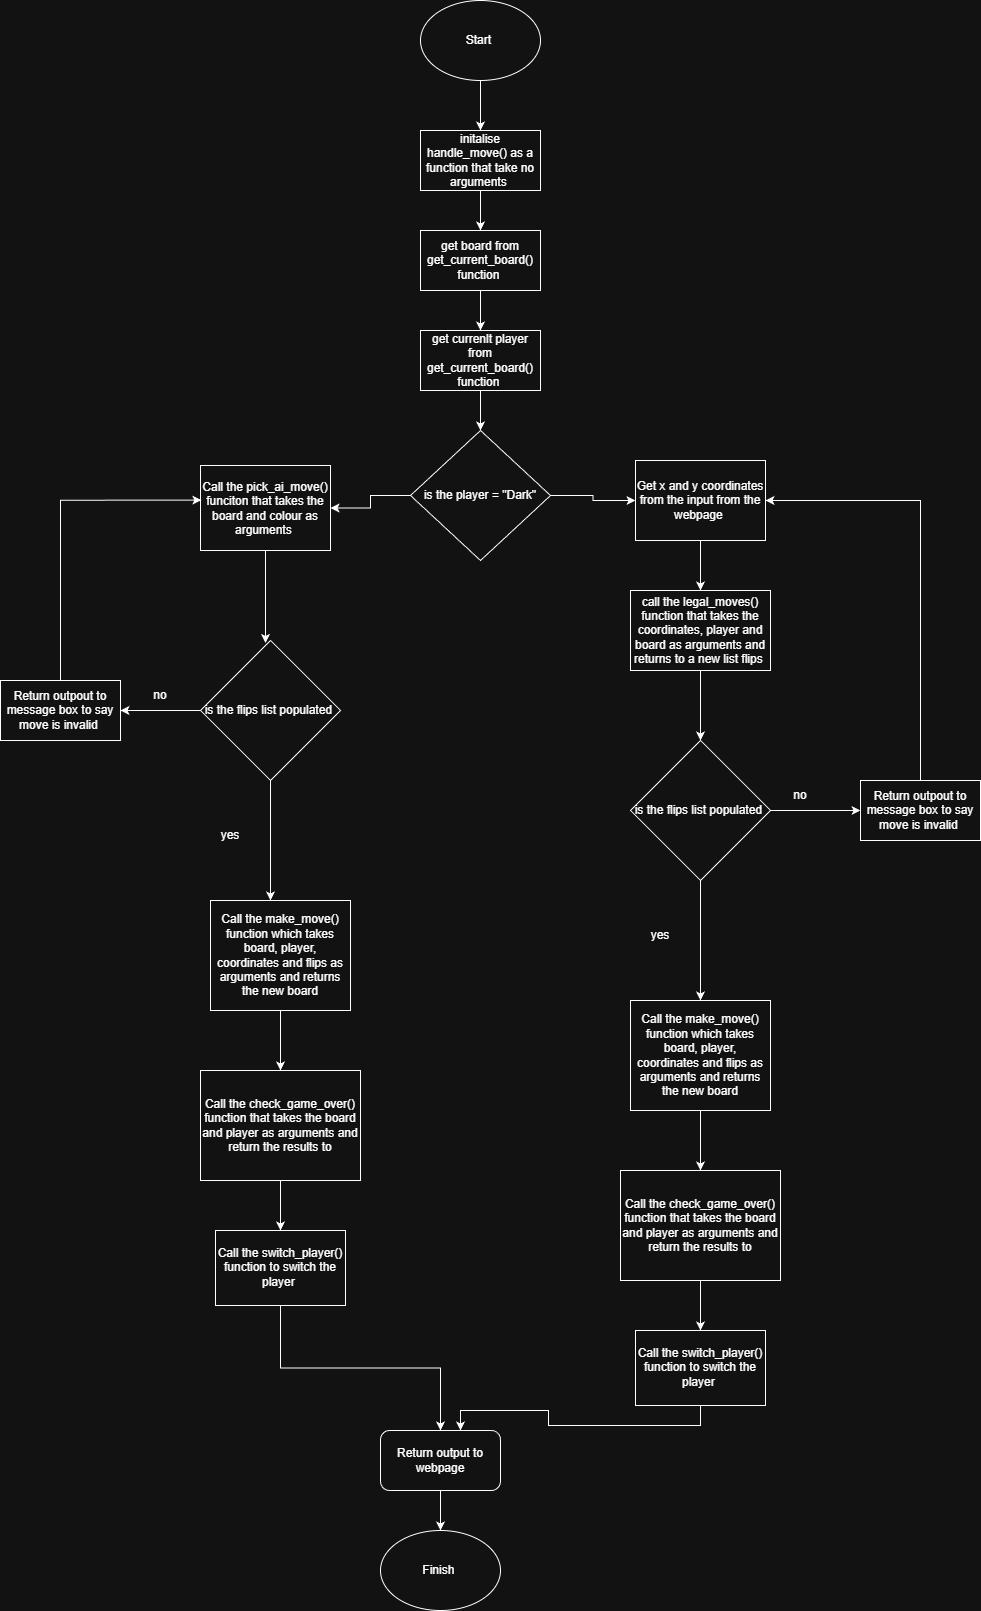

The diagram above was exported from draw.io. Its source (the exported page's mxGraphModel, read from the mxfile embedded in the PNG):
<mxGraphModel dx="1711" dy="459" grid="1" gridSize="10" guides="1" tooltips="1" connect="1" arrows="1" fold="1" page="1" pageScale="1" pageWidth="850" pageHeight="1100" math="0" shadow="0">
  <root>
    <mxCell id="0" />
    <mxCell id="1" parent="0" />
    <mxCell id="9dLNw7mgGCM5bOe5P-38-3" edge="1" parent="1" source="9dLNw7mgGCM5bOe5P-38-1" style="edgeStyle=orthogonalEdgeStyle;rounded=0;orthogonalLoop=1;jettySize=auto;html=1;" target="9dLNw7mgGCM5bOe5P-38-2" value="">
      <mxGeometry relative="1" as="geometry" />
    </mxCell>
    <mxCell id="9dLNw7mgGCM5bOe5P-38-1" parent="1" style="ellipse;whiteSpace=wrap;html=1;" value="Start&amp;nbsp;" vertex="1">
      <mxGeometry height="80" width="120" x="280" y="40" as="geometry" />
    </mxCell>
    <mxCell id="9dLNw7mgGCM5bOe5P-38-17" edge="1" parent="1" source="9dLNw7mgGCM5bOe5P-38-2" style="edgeStyle=orthogonalEdgeStyle;rounded=0;orthogonalLoop=1;jettySize=auto;html=1;" target="9dLNw7mgGCM5bOe5P-38-16" value="">
      <mxGeometry relative="1" as="geometry" />
    </mxCell>
    <mxCell id="9dLNw7mgGCM5bOe5P-38-2" parent="1" style="whiteSpace=wrap;html=1;" value="initalise handle_move() as a function that take no arguments&amp;nbsp;" vertex="1">
      <mxGeometry height="60" width="120" x="280" y="170" as="geometry" />
    </mxCell>
    <mxCell id="9dLNw7mgGCM5bOe5P-38-7" edge="1" parent="1" source="9dLNw7mgGCM5bOe5P-38-4" style="edgeStyle=orthogonalEdgeStyle;rounded=0;orthogonalLoop=1;jettySize=auto;html=1;" target="9dLNw7mgGCM5bOe5P-38-6" value="">
      <mxGeometry relative="1" as="geometry" />
    </mxCell>
    <mxCell id="9dLNw7mgGCM5bOe5P-38-4" parent="1" style="whiteSpace=wrap;html=1;" value="Get x and y coordinates from the input from the webpage&amp;nbsp;" vertex="1">
      <mxGeometry height="80" width="130" x="495" y="500" as="geometry" />
    </mxCell>
    <mxCell id="9dLNw7mgGCM5bOe5P-38-9" edge="1" parent="1" source="9dLNw7mgGCM5bOe5P-38-6" style="edgeStyle=orthogonalEdgeStyle;rounded=0;orthogonalLoop=1;jettySize=auto;html=1;" target="9dLNw7mgGCM5bOe5P-38-8" value="">
      <mxGeometry relative="1" as="geometry" />
    </mxCell>
    <mxCell id="9dLNw7mgGCM5bOe5P-38-6" parent="1" style="whiteSpace=wrap;html=1;" value="call the legal_moves() function that takes the coordinates, player and board as arguments and returns to a new list flips&amp;nbsp;" vertex="1">
      <mxGeometry height="80" width="140" x="490" y="630" as="geometry" />
    </mxCell>
    <mxCell id="9dLNw7mgGCM5bOe5P-38-11" edge="1" parent="1" source="9dLNw7mgGCM5bOe5P-38-8" style="edgeStyle=orthogonalEdgeStyle;rounded=0;orthogonalLoop=1;jettySize=auto;html=1;" target="9dLNw7mgGCM5bOe5P-38-10" value="">
      <mxGeometry relative="1" as="geometry" />
    </mxCell>
    <mxCell id="9dLNw7mgGCM5bOe5P-38-14" edge="1" parent="1" source="9dLNw7mgGCM5bOe5P-38-8" style="edgeStyle=orthogonalEdgeStyle;rounded=0;orthogonalLoop=1;jettySize=auto;html=1;" target="9dLNw7mgGCM5bOe5P-38-13" value="">
      <mxGeometry relative="1" as="geometry" />
    </mxCell>
    <mxCell id="9dLNw7mgGCM5bOe5P-38-8" parent="1" style="rhombus;whiteSpace=wrap;html=1;" value="is the flips list populated&amp;nbsp;" vertex="1">
      <mxGeometry height="140" width="140" x="490" y="780" as="geometry" />
    </mxCell>
    <mxCell id="cKGFCvi8GNMp7_vO2-CM-17" edge="1" parent="1" source="9dLNw7mgGCM5bOe5P-38-10" style="edgeStyle=orthogonalEdgeStyle;rounded=0;orthogonalLoop=1;jettySize=auto;html=1;exitX=0.5;exitY=0;exitDx=0;exitDy=0;entryX=1;entryY=0.5;entryDx=0;entryDy=0;" target="9dLNw7mgGCM5bOe5P-38-4">
      <mxGeometry relative="1" as="geometry" />
    </mxCell>
    <mxCell id="9dLNw7mgGCM5bOe5P-38-10" parent="1" style="whiteSpace=wrap;html=1;" value="Return outpout to message box to say move is invalid&amp;nbsp;" vertex="1">
      <mxGeometry height="60" width="120" x="720" y="820" as="geometry" />
    </mxCell>
    <mxCell id="9dLNw7mgGCM5bOe5P-38-12" parent="1" style="text;html=1;whiteSpace=wrap;strokeColor=none;fillColor=none;align=center;verticalAlign=middle;rounded=0;" value="no" vertex="1">
      <mxGeometry height="30" width="60" x="630" y="820" as="geometry" />
    </mxCell>
    <mxCell id="cKGFCvi8GNMp7_vO2-CM-2" edge="1" parent="1" source="9dLNw7mgGCM5bOe5P-38-13" style="edgeStyle=orthogonalEdgeStyle;rounded=0;orthogonalLoop=1;jettySize=auto;html=1;" target="cKGFCvi8GNMp7_vO2-CM-1" value="">
      <mxGeometry relative="1" as="geometry" />
    </mxCell>
    <mxCell id="9dLNw7mgGCM5bOe5P-38-13" parent="1" style="whiteSpace=wrap;html=1;" value="Call the make_move() function which takes board, player, coordinates and flips as arguments and returns the new board" vertex="1">
      <mxGeometry height="110" width="140" x="490" y="1040" as="geometry" />
    </mxCell>
    <mxCell id="9dLNw7mgGCM5bOe5P-38-15" parent="1" style="text;html=1;whiteSpace=wrap;strokeColor=none;fillColor=none;align=center;verticalAlign=middle;rounded=0;" value="yes" vertex="1">
      <mxGeometry height="30" width="60" x="490" y="960" as="geometry" />
    </mxCell>
    <mxCell id="9dLNw7mgGCM5bOe5P-38-19" edge="1" parent="1" source="9dLNw7mgGCM5bOe5P-38-16" style="edgeStyle=orthogonalEdgeStyle;rounded=0;orthogonalLoop=1;jettySize=auto;html=1;" target="9dLNw7mgGCM5bOe5P-38-18" value="">
      <mxGeometry relative="1" as="geometry" />
    </mxCell>
    <mxCell id="9dLNw7mgGCM5bOe5P-38-16" parent="1" style="whiteSpace=wrap;html=1;" value="get board from get_current_board() function&amp;nbsp;" vertex="1">
      <mxGeometry height="60" width="120" x="280" y="270" as="geometry" />
    </mxCell>
    <mxCell id="9dLNw7mgGCM5bOe5P-38-21" edge="1" parent="1" source="9dLNw7mgGCM5bOe5P-38-18" style="edgeStyle=orthogonalEdgeStyle;rounded=0;orthogonalLoop=1;jettySize=auto;html=1;" target="9dLNw7mgGCM5bOe5P-38-20" value="">
      <mxGeometry relative="1" as="geometry" />
    </mxCell>
    <mxCell id="9dLNw7mgGCM5bOe5P-38-18" parent="1" style="whiteSpace=wrap;html=1;" value="get currenlt player from get_current_board() function&amp;nbsp;" vertex="1">
      <mxGeometry height="60" width="120" x="280" y="370" as="geometry" />
    </mxCell>
    <mxCell id="9dLNw7mgGCM5bOe5P-38-22" edge="1" parent="1" source="9dLNw7mgGCM5bOe5P-38-20" style="edgeStyle=orthogonalEdgeStyle;rounded=0;orthogonalLoop=1;jettySize=auto;html=1;" target="9dLNw7mgGCM5bOe5P-38-4" value="">
      <mxGeometry relative="1" as="geometry" />
    </mxCell>
    <mxCell id="cKGFCvi8GNMp7_vO2-CM-6" edge="1" parent="1" source="9dLNw7mgGCM5bOe5P-38-20" style="edgeStyle=orthogonalEdgeStyle;rounded=0;orthogonalLoop=1;jettySize=auto;html=1;" target="cKGFCvi8GNMp7_vO2-CM-5" value="">
      <mxGeometry relative="1" as="geometry" />
    </mxCell>
    <mxCell id="9dLNw7mgGCM5bOe5P-38-20" parent="1" style="rhombus;whiteSpace=wrap;html=1;" value="is the player = &quot;Dark&quot;" vertex="1">
      <mxGeometry height="130" width="140" x="270" y="470" as="geometry" />
    </mxCell>
    <mxCell id="cKGFCvi8GNMp7_vO2-CM-4" edge="1" parent="1" source="cKGFCvi8GNMp7_vO2-CM-1" style="edgeStyle=orthogonalEdgeStyle;rounded=0;orthogonalLoop=1;jettySize=auto;html=1;" target="cKGFCvi8GNMp7_vO2-CM-3" value="">
      <mxGeometry relative="1" as="geometry" />
    </mxCell>
    <mxCell id="cKGFCvi8GNMp7_vO2-CM-1" parent="1" style="whiteSpace=wrap;html=1;" value="Call the check_game_over() function that takes the board and player as arguments and return the results to" vertex="1">
      <mxGeometry height="110" width="160" x="480" y="1210" as="geometry" />
    </mxCell>
    <mxCell id="cKGFCvi8GNMp7_vO2-CM-25" edge="1" parent="1" source="cKGFCvi8GNMp7_vO2-CM-3" style="edgeStyle=orthogonalEdgeStyle;rounded=0;orthogonalLoop=1;jettySize=auto;html=1;exitX=0.5;exitY=1;exitDx=0;exitDy=0;">
      <mxGeometry relative="1" as="geometry">
        <mxPoint x="320" y="1470" as="targetPoint" />
      </mxGeometry>
    </mxCell>
    <mxCell id="cKGFCvi8GNMp7_vO2-CM-3" parent="1" style="whiteSpace=wrap;html=1;" value="Call the switch_player() function to switch the player&amp;nbsp;" vertex="1">
      <mxGeometry height="75" width="130" x="495" y="1370" as="geometry" />
    </mxCell>
    <mxCell id="cKGFCvi8GNMp7_vO2-CM-9" edge="1" parent="1" source="cKGFCvi8GNMp7_vO2-CM-5" style="edgeStyle=orthogonalEdgeStyle;rounded=0;orthogonalLoop=1;jettySize=auto;html=1;" value="">
      <mxGeometry relative="1" as="geometry">
        <mxPoint x="124.99999999999977" y="682.4999999999998" as="targetPoint" />
      </mxGeometry>
    </mxCell>
    <mxCell id="cKGFCvi8GNMp7_vO2-CM-5" parent="1" style="whiteSpace=wrap;html=1;" value="Call the pick_ai_move() funciton that takes the board and colour as arguments&amp;nbsp;" vertex="1">
      <mxGeometry height="85" width="130" x="60" y="505" as="geometry" />
    </mxCell>
    <mxCell id="cKGFCvi8GNMp7_vO2-CM-10" edge="1" parent="1" source="cKGFCvi8GNMp7_vO2-CM-12" style="edgeStyle=orthogonalEdgeStyle;rounded=0;orthogonalLoop=1;jettySize=auto;html=1;" target="cKGFCvi8GNMp7_vO2-CM-13" value="">
      <mxGeometry relative="1" as="geometry" />
    </mxCell>
    <mxCell id="cKGFCvi8GNMp7_vO2-CM-11" edge="1" parent="1" source="cKGFCvi8GNMp7_vO2-CM-12" style="edgeStyle=orthogonalEdgeStyle;rounded=0;orthogonalLoop=1;jettySize=auto;html=1;" value="">
      <mxGeometry relative="1" as="geometry">
        <mxPoint x="130" y="940" as="targetPoint" />
      </mxGeometry>
    </mxCell>
    <mxCell id="cKGFCvi8GNMp7_vO2-CM-12" parent="1" style="rhombus;whiteSpace=wrap;html=1;" value="is the flips list populated&amp;nbsp;" vertex="1">
      <mxGeometry height="140" width="140" x="60" y="680" as="geometry" />
    </mxCell>
    <mxCell id="cKGFCvi8GNMp7_vO2-CM-13" parent="1" style="whiteSpace=wrap;html=1;" value="Return outpout to message box to say move is invalid&amp;nbsp;" vertex="1">
      <mxGeometry height="60" width="120" x="-140" y="720" as="geometry" />
    </mxCell>
    <mxCell id="cKGFCvi8GNMp7_vO2-CM-14" parent="1" style="text;html=1;whiteSpace=wrap;strokeColor=none;fillColor=none;align=center;verticalAlign=middle;rounded=0;" value="no" vertex="1">
      <mxGeometry height="30" width="60" x="-10" y="720" as="geometry" />
    </mxCell>
    <mxCell id="cKGFCvi8GNMp7_vO2-CM-15" parent="1" style="text;html=1;whiteSpace=wrap;strokeColor=none;fillColor=none;align=center;verticalAlign=middle;rounded=0;" value="yes" vertex="1">
      <mxGeometry height="30" width="60" x="60" y="860" as="geometry" />
    </mxCell>
    <mxCell id="cKGFCvi8GNMp7_vO2-CM-16" edge="1" parent="1" source="cKGFCvi8GNMp7_vO2-CM-13" style="edgeStyle=orthogonalEdgeStyle;rounded=0;orthogonalLoop=1;jettySize=auto;html=1;exitX=0.5;exitY=0;exitDx=0;exitDy=0;entryX=0.007;entryY=0.408;entryDx=0;entryDy=0;entryPerimeter=0;" target="cKGFCvi8GNMp7_vO2-CM-5">
      <mxGeometry relative="1" as="geometry" />
    </mxCell>
    <mxCell id="cKGFCvi8GNMp7_vO2-CM-18" edge="1" parent="1" source="cKGFCvi8GNMp7_vO2-CM-19" style="edgeStyle=orthogonalEdgeStyle;rounded=0;orthogonalLoop=1;jettySize=auto;html=1;" target="cKGFCvi8GNMp7_vO2-CM-21" value="">
      <mxGeometry relative="1" as="geometry" />
    </mxCell>
    <mxCell id="cKGFCvi8GNMp7_vO2-CM-19" parent="1" style="whiteSpace=wrap;html=1;" value="Call the make_move() function which takes board, player, coordinates and flips as arguments and returns the new board" vertex="1">
      <mxGeometry height="110" width="140" x="70" y="940" as="geometry" />
    </mxCell>
    <mxCell id="cKGFCvi8GNMp7_vO2-CM-20" edge="1" parent="1" source="cKGFCvi8GNMp7_vO2-CM-21" style="edgeStyle=orthogonalEdgeStyle;rounded=0;orthogonalLoop=1;jettySize=auto;html=1;" target="cKGFCvi8GNMp7_vO2-CM-22" value="">
      <mxGeometry relative="1" as="geometry" />
    </mxCell>
    <mxCell id="cKGFCvi8GNMp7_vO2-CM-21" parent="1" style="whiteSpace=wrap;html=1;" value="Call the check_game_over() function that takes the board and player as arguments and return the results to" vertex="1">
      <mxGeometry height="110" width="160" x="60" y="1110" as="geometry" />
    </mxCell>
    <mxCell id="cKGFCvi8GNMp7_vO2-CM-24" edge="1" parent="1" source="cKGFCvi8GNMp7_vO2-CM-22" style="edgeStyle=orthogonalEdgeStyle;rounded=0;orthogonalLoop=1;jettySize=auto;html=1;exitX=0.5;exitY=1;exitDx=0;exitDy=0;" target="cKGFCvi8GNMp7_vO2-CM-26">
      <mxGeometry relative="1" as="geometry">
        <mxPoint x="290" y="1470" as="targetPoint" />
      </mxGeometry>
    </mxCell>
    <mxCell id="cKGFCvi8GNMp7_vO2-CM-22" parent="1" style="whiteSpace=wrap;html=1;" value="Call the switch_player() function to switch the player&amp;nbsp;" vertex="1">
      <mxGeometry height="75" width="130" x="75" y="1270" as="geometry" />
    </mxCell>
    <mxCell id="cKGFCvi8GNMp7_vO2-CM-28" edge="1" parent="1" source="cKGFCvi8GNMp7_vO2-CM-26" style="edgeStyle=orthogonalEdgeStyle;rounded=0;orthogonalLoop=1;jettySize=auto;html=1;" target="cKGFCvi8GNMp7_vO2-CM-27" value="">
      <mxGeometry relative="1" as="geometry" />
    </mxCell>
    <mxCell id="cKGFCvi8GNMp7_vO2-CM-26" parent="1" style="rounded=1;whiteSpace=wrap;html=1;" value="Return output to webpage" vertex="1">
      <mxGeometry height="60" width="120" x="240" y="1470" as="geometry" />
    </mxCell>
    <mxCell id="cKGFCvi8GNMp7_vO2-CM-27" parent="1" style="ellipse;whiteSpace=wrap;html=1;" value="&lt;div&gt;Finish&amp;nbsp;&lt;/div&gt;" vertex="1">
      <mxGeometry height="80" width="120" x="240" y="1570" as="geometry" />
    </mxCell>
  </root>
</mxGraphModel>